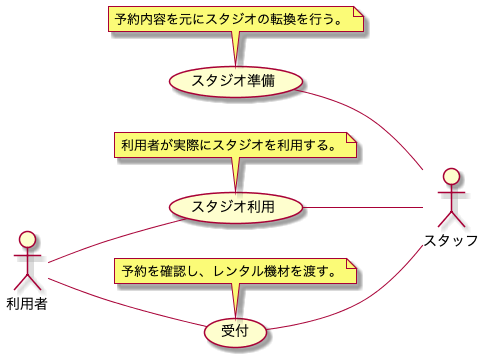

The diagram above was rendered by PlantUML. Its source (embedded in the PNG):
@startuml BusinessUsecase 

left to right direction

actor スタッフ
actor 利用者

(スタジオ準備) -- スタッフ

利用者 -- (受付)
(受付) -- スタッフ

利用者 -- (スタジオ利用)
(スタジオ利用) -- スタッフ

note top of (スタジオ準備)
予約内容を元にスタジオの転換を行う。
end note

note top of (受付)
予約を確認し、レンタル機材を渡す。
end note

note top of (スタジオ利用)
利用者が実際にスタジオを利用する。
end note

@enduml